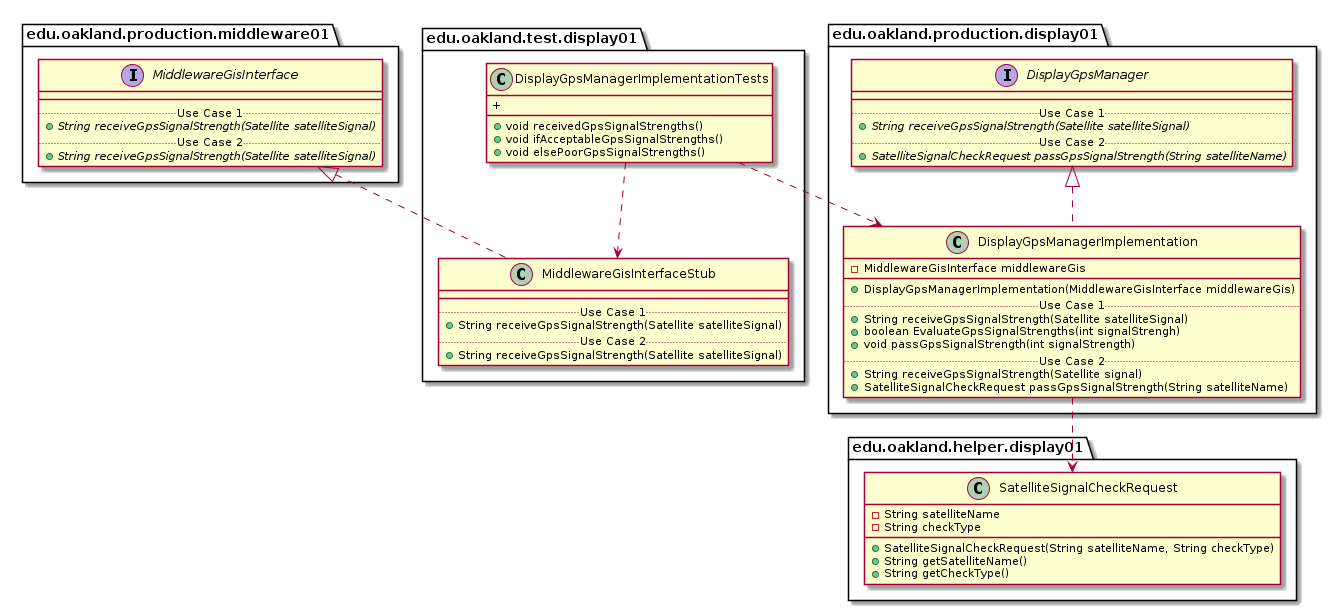

The diagram above was rendered by PlantUML. Its source (embedded in the PNG):
@startuml DisplayGpsManagerImplementationTests_Closure


package edu.oakland.test.display01 {
    class DisplayGpsManagerImplementationTests {
        + void receivedGpsSignalStrengths()
        + void ifAcceptableGpsSignalStrengths()
        + void elsePoorGpsSignalStrengths()
        + 
    }
}




package edu.oakland.test.display01 {
    class MiddlewareGisInterfaceStub {
        __
        .. Use Case 1 ..
        + String receiveGpsSignalStrength(Satellite satelliteSignal)
        .. Use Case 2 ..
        + String receiveGpsSignalStrength(Satellite satelliteSignal)
    }
}






package edu.oakland.production.middleware01 {
    interface MiddlewareGisInterface {
        __
        .. Use Case 1 ..
        {abstract} + String receiveGpsSignalStrength(Satellite satelliteSignal)
        .. Use Case 2 ..
        {abstract} + String receiveGpsSignalStrength(Satellite satelliteSignal)
    }
}






MiddlewareGisInterfaceStub .up.|> MiddlewareGisInterface

DisplayGpsManagerImplementationTests ..> MiddlewareGisInterfaceStub



package edu.oakland.production.display01 {
  class DisplayGpsManagerImplementation {
    - MiddlewareGisInterface middlewareGis
   __
    + DisplayGpsManagerImplementation(MiddlewareGisInterface middlewareGis)
    .. Use Case 1 ..
    + String receiveGpsSignalStrength(Satellite satelliteSignal)
    + boolean EvaluateGpsSignalStrengths(int signalStrengh)
    + void passGpsSignalStrength(int signalStrength)
    .. Use Case 2 ..
    + String receiveGpsSignalStrength(Satellite signal)
    + SatelliteSignalCheckRequest passGpsSignalStrength(String satelliteName)
    }
}




package edu.oakland.production.display01 {
    interface DisplayGpsManager {
        __
        .. Use Case 1 ..
        {abstract} + String receiveGpsSignalStrength(Satellite satelliteSignal)
        .. Use Case 2 ..
        {abstract} + SatelliteSignalCheckRequest passGpsSignalStrength(String satelliteName)
    }
}






DisplayGpsManagerImplementation .up.|> DisplayGpsManager



package edu.oakland.helper.display01 {
    class SatelliteSignalCheckRequest {
        - String satelliteName
        - String checkType
        + SatelliteSignalCheckRequest(String satelliteName, String checkType)
        + String getSatelliteName()
        + String getCheckType()
    }
}






DisplayGpsManagerImplementation ..> SatelliteSignalCheckRequest



DisplayGpsManagerImplementationTests ..> DisplayGpsManagerImplementation



@enduml